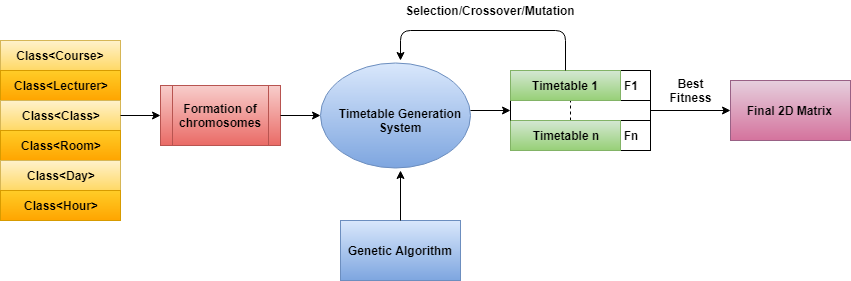

The diagram above was exported from draw.io. Its source (the exported page's mxGraphModel, read from the mxfile embedded in the PNG):
<mxGraphModel dx="854" dy="436" grid="1" gridSize="10" guides="1" tooltips="1" connect="1" arrows="1" fold="1" page="1" pageScale="1" pageWidth="850" pageHeight="1100" background="none" math="0" shadow="0">
  <root>
    <mxCell id="0" />
    <mxCell id="1" parent="0" />
    <mxCell id="kriqr_rumvdQVxuH-vkH-1" value="" style="rounded=0;whiteSpace=wrap;html=1;" parent="1" vertex="1">
      <mxGeometry x="40" y="50" width="120" height="30" as="geometry" />
    </mxCell>
    <mxCell id="kriqr_rumvdQVxuH-vkH-2" value="" style="rounded=0;whiteSpace=wrap;html=1;" parent="1" vertex="1">
      <mxGeometry x="40" y="80" width="120" height="30" as="geometry" />
    </mxCell>
    <mxCell id="kriqr_rumvdQVxuH-vkH-3" value="" style="rounded=0;whiteSpace=wrap;html=1;" parent="1" vertex="1">
      <mxGeometry x="40" y="110" width="120" height="30" as="geometry" />
    </mxCell>
    <mxCell id="kriqr_rumvdQVxuH-vkH-5" value="&lt;b&gt;Class&amp;lt;Course&amp;gt;&lt;/b&gt;" style="text;html=1;strokeColor=#d6b656;fillColor=#fff2cc;align=center;verticalAlign=middle;whiteSpace=wrap;rounded=0;gradientColor=#ffd966;" parent="1" vertex="1">
      <mxGeometry x="40" y="50" width="120" height="30" as="geometry" />
    </mxCell>
    <mxCell id="kriqr_rumvdQVxuH-vkH-8" value="&lt;b&gt;Class&amp;lt;Lecturer&amp;gt;&lt;/b&gt;" style="text;html=1;strokeColor=#d79b00;fillColor=#ffcd28;align=center;verticalAlign=middle;whiteSpace=wrap;rounded=0;gradientColor=#ffa500;" parent="1" vertex="1">
      <mxGeometry x="40" y="80" width="120" height="30" as="geometry" />
    </mxCell>
    <mxCell id="kriqr_rumvdQVxuH-vkH-9" value="Class&amp;lt;Class&amp;gt;" style="text;html=1;strokeColor=#d6b656;fillColor=#fff2cc;align=center;verticalAlign=middle;whiteSpace=wrap;rounded=0;gradientColor=#ffd966;fontStyle=1" parent="1" vertex="1">
      <mxGeometry x="40" y="110" width="120" height="30" as="geometry" />
    </mxCell>
    <mxCell id="kriqr_rumvdQVxuH-vkH-10" value="" style="rounded=0;whiteSpace=wrap;html=1;" parent="1" vertex="1">
      <mxGeometry x="40" y="140" width="120" height="30" as="geometry" />
    </mxCell>
    <mxCell id="kriqr_rumvdQVxuH-vkH-11" value="" style="rounded=0;whiteSpace=wrap;html=1;" parent="1" vertex="1">
      <mxGeometry x="40" y="170" width="120" height="30" as="geometry" />
    </mxCell>
    <mxCell id="kriqr_rumvdQVxuH-vkH-12" value="" style="rounded=0;whiteSpace=wrap;html=1;" parent="1" vertex="1">
      <mxGeometry x="40" y="200" width="120" height="30" as="geometry" />
    </mxCell>
    <mxCell id="kriqr_rumvdQVxuH-vkH-14" value="Class&amp;lt;Room&amp;gt;" style="text;html=1;strokeColor=#d79b00;fillColor=#ffcd28;align=center;verticalAlign=middle;whiteSpace=wrap;rounded=0;gradientColor=#ffa500;fontStyle=1" parent="1" vertex="1">
      <mxGeometry x="40" y="140" width="120" height="30" as="geometry" />
    </mxCell>
    <mxCell id="kriqr_rumvdQVxuH-vkH-15" value="Class&amp;lt;Day&amp;gt;" style="text;html=1;strokeColor=#d6b656;fillColor=#fff2cc;align=center;verticalAlign=middle;whiteSpace=wrap;rounded=0;gradientColor=#ffd966;fontStyle=1" parent="1" vertex="1">
      <mxGeometry x="40" y="170" width="120" height="30" as="geometry" />
    </mxCell>
    <mxCell id="kriqr_rumvdQVxuH-vkH-16" value="Class&amp;lt;Hour&amp;gt;" style="text;html=1;strokeColor=#d79b00;fillColor=#ffcd28;align=center;verticalAlign=middle;whiteSpace=wrap;rounded=0;gradientColor=#ffa500;fontStyle=1" parent="1" vertex="1">
      <mxGeometry x="40" y="200" width="120" height="30" as="geometry" />
    </mxCell>
    <mxCell id="kriqr_rumvdQVxuH-vkH-17" value="" style="shape=process;whiteSpace=wrap;html=1;backgroundOutline=1;gradientColor=#ea6b66;fillColor=#f8cecc;strokeColor=#b85450;" parent="1" vertex="1">
      <mxGeometry x="200" y="95" width="120" height="60" as="geometry" />
    </mxCell>
    <mxCell id="kriqr_rumvdQVxuH-vkH-18" value="Formation of chromosomes" style="text;html=1;strokeColor=none;fillColor=none;align=center;verticalAlign=middle;whiteSpace=wrap;rounded=0;fontStyle=1" parent="1" vertex="1">
      <mxGeometry x="210" y="90" width="100" height="70" as="geometry" />
    </mxCell>
    <mxCell id="kriqr_rumvdQVxuH-vkH-21" value="" style="ellipse;whiteSpace=wrap;html=1;fillColor=#dae8fc;strokeColor=#6c8ebf;gradientColor=#7ea6e0;" parent="1" vertex="1">
      <mxGeometry x="360" y="72.5" width="150" height="105" as="geometry" />
    </mxCell>
    <mxCell id="kriqr_rumvdQVxuH-vkH-22" value="Timetable Generation System" style="text;html=1;align=center;verticalAlign=middle;whiteSpace=wrap;rounded=0;fontStyle=1;direction=west;" parent="1" vertex="1">
      <mxGeometry x="375" y="85" width="130" height="90" as="geometry" />
    </mxCell>
    <mxCell id="kriqr_rumvdQVxuH-vkH-23" value="" style="rounded=1;whiteSpace=wrap;html=1;" parent="1" vertex="1">
      <mxGeometry x="380" y="230" width="120" height="60" as="geometry" />
    </mxCell>
    <mxCell id="kriqr_rumvdQVxuH-vkH-24" value="Genetic Algorithm" style="text;html=1;strokeColor=#6c8ebf;fillColor=#dae8fc;align=center;verticalAlign=middle;whiteSpace=wrap;rounded=0;fontStyle=1;gradientColor=#7ea6e0;" parent="1" vertex="1">
      <mxGeometry x="380" y="230" width="120" height="60" as="geometry" />
    </mxCell>
    <mxCell id="kriqr_rumvdQVxuH-vkH-26" value="" style="rounded=0;whiteSpace=wrap;html=1;" parent="1" vertex="1">
      <mxGeometry x="550" y="80" width="140" height="30" as="geometry" />
    </mxCell>
    <mxCell id="kriqr_rumvdQVxuH-vkH-27" value="" style="rounded=0;whiteSpace=wrap;html=1;" parent="1" vertex="1">
      <mxGeometry x="550" y="130" width="140" height="30" as="geometry" />
    </mxCell>
    <mxCell id="kriqr_rumvdQVxuH-vkH-29" value="" style="endArrow=none;dashed=1;html=1;" parent="1" edge="1">
      <mxGeometry width="50" height="50" relative="1" as="geometry">
        <mxPoint x="610" y="130" as="sourcePoint" />
        <mxPoint x="610" y="110" as="targetPoint" />
      </mxGeometry>
    </mxCell>
    <mxCell id="kriqr_rumvdQVxuH-vkH-31" value="" style="endArrow=none;html=1;entryX=0.75;entryY=0;entryDx=0;entryDy=0;exitX=0.75;exitY=1;exitDx=0;exitDy=0;" parent="1" source="kriqr_rumvdQVxuH-vkH-26" target="kriqr_rumvdQVxuH-vkH-26" edge="1">
      <mxGeometry width="50" height="50" relative="1" as="geometry">
        <mxPoint x="640" y="120" as="sourcePoint" />
        <mxPoint x="690" y="70" as="targetPoint" />
      </mxGeometry>
    </mxCell>
    <mxCell id="kriqr_rumvdQVxuH-vkH-32" value="" style="endArrow=none;html=1;entryX=0.75;entryY=0;entryDx=0;entryDy=0;exitX=0.75;exitY=1;exitDx=0;exitDy=0;" parent="1" source="kriqr_rumvdQVxuH-vkH-27" target="kriqr_rumvdQVxuH-vkH-27" edge="1">
      <mxGeometry width="50" height="50" relative="1" as="geometry">
        <mxPoint x="630" y="170" as="sourcePoint" />
        <mxPoint x="680" y="120" as="targetPoint" />
      </mxGeometry>
    </mxCell>
    <mxCell id="kriqr_rumvdQVxuH-vkH-33" value="Timetable 1" style="text;html=1;strokeColor=#82b366;fillColor=#d5e8d4;align=center;verticalAlign=middle;whiteSpace=wrap;rounded=0;fontStyle=1;gradientColor=#97d077;" parent="1" vertex="1">
      <mxGeometry x="550" y="80" width="110" height="30" as="geometry" />
    </mxCell>
    <mxCell id="kriqr_rumvdQVxuH-vkH-34" value="Timetable n" style="text;html=1;strokeColor=#82b366;fillColor=#d5e8d4;align=center;verticalAlign=middle;whiteSpace=wrap;rounded=0;fontStyle=1;gradientColor=#97d077;" parent="1" vertex="1">
      <mxGeometry x="550" y="130" width="110" height="30" as="geometry" />
    </mxCell>
    <mxCell id="kriqr_rumvdQVxuH-vkH-35" value="F1" style="text;html=1;strokeColor=none;fillColor=none;align=center;verticalAlign=middle;whiteSpace=wrap;rounded=0;fontStyle=1" parent="1" vertex="1">
      <mxGeometry x="640" y="80" width="60" height="30" as="geometry" />
    </mxCell>
    <mxCell id="kriqr_rumvdQVxuH-vkH-36" value="Fn" style="text;html=1;strokeColor=none;fillColor=none;align=center;verticalAlign=middle;whiteSpace=wrap;rounded=0;fontStyle=1" parent="1" vertex="1">
      <mxGeometry x="650" y="135" width="40" height="20" as="geometry" />
    </mxCell>
    <mxCell id="kriqr_rumvdQVxuH-vkH-37" value="" style="endArrow=classic;html=1;exitX=1;exitY=0.5;exitDx=0;exitDy=0;entryX=0;entryY=0.5;entryDx=0;entryDy=0;" parent="1" source="kriqr_rumvdQVxuH-vkH-9" target="kriqr_rumvdQVxuH-vkH-17" edge="1">
      <mxGeometry width="50" height="50" relative="1" as="geometry">
        <mxPoint x="160" y="160" as="sourcePoint" />
        <mxPoint x="210" y="110" as="targetPoint" />
      </mxGeometry>
    </mxCell>
    <mxCell id="kriqr_rumvdQVxuH-vkH-38" value="" style="endArrow=classic;html=1;exitX=1;exitY=0.5;exitDx=0;exitDy=0;entryX=0;entryY=0.5;entryDx=0;entryDy=0;" parent="1" source="kriqr_rumvdQVxuH-vkH-17" target="kriqr_rumvdQVxuH-vkH-21" edge="1">
      <mxGeometry width="50" height="50" relative="1" as="geometry">
        <mxPoint x="320" y="150" as="sourcePoint" />
        <mxPoint x="370" y="100" as="targetPoint" />
      </mxGeometry>
    </mxCell>
    <mxCell id="kriqr_rumvdQVxuH-vkH-40" value="" style="endArrow=classic;html=1;exitX=0.5;exitY=0;exitDx=0;exitDy=0;" parent="1" source="kriqr_rumvdQVxuH-vkH-24" edge="1">
      <mxGeometry width="50" height="50" relative="1" as="geometry">
        <mxPoint x="410" y="230" as="sourcePoint" />
        <mxPoint x="440" y="180" as="targetPoint" />
      </mxGeometry>
    </mxCell>
    <mxCell id="kriqr_rumvdQVxuH-vkH-44" value="" style="endArrow=classic;html=1;exitX=0.5;exitY=0;exitDx=0;exitDy=0;" parent="1" source="kriqr_rumvdQVxuH-vkH-33" edge="1">
      <mxGeometry width="50" height="50" relative="1" as="geometry">
        <mxPoint x="580" y="80" as="sourcePoint" />
        <mxPoint x="440" y="70" as="targetPoint" />
        <Array as="points">
          <mxPoint x="605" y="40" />
          <mxPoint x="440" y="40" />
        </Array>
      </mxGeometry>
    </mxCell>
    <mxCell id="kriqr_rumvdQVxuH-vkH-45" value="Selection/Crossover/Mutation" style="text;html=1;strokeColor=none;fillColor=none;align=center;verticalAlign=middle;whiteSpace=wrap;rounded=0;fontStyle=1" parent="1" vertex="1">
      <mxGeometry x="510" y="10" width="40" height="20" as="geometry" />
    </mxCell>
    <mxCell id="kriqr_rumvdQVxuH-vkH-50" value="" style="rounded=0;whiteSpace=wrap;html=1;" parent="1" vertex="1">
      <mxGeometry x="770" y="90" width="120" height="60" as="geometry" />
    </mxCell>
    <mxCell id="kriqr_rumvdQVxuH-vkH-51" value="Final 2D Matrix&amp;nbsp;" style="text;html=1;strokeColor=#996185;fillColor=#e6d0de;align=center;verticalAlign=middle;whiteSpace=wrap;rounded=0;fontStyle=1;gradientColor=#d5739d;" parent="1" vertex="1">
      <mxGeometry x="770" y="90" width="120" height="60" as="geometry" />
    </mxCell>
    <mxCell id="kriqr_rumvdQVxuH-vkH-52" value="" style="endArrow=classic;html=1;entryX=0;entryY=0.5;entryDx=0;entryDy=0;" parent="1" target="kriqr_rumvdQVxuH-vkH-51" edge="1">
      <mxGeometry width="50" height="50" relative="1" as="geometry">
        <mxPoint x="690" y="120" as="sourcePoint" />
        <mxPoint x="740" y="90" as="targetPoint" />
      </mxGeometry>
    </mxCell>
    <mxCell id="kriqr_rumvdQVxuH-vkH-53" value="" style="endArrow=none;html=1;" parent="1" edge="1">
      <mxGeometry width="50" height="50" relative="1" as="geometry">
        <mxPoint x="690" y="150" as="sourcePoint" />
        <mxPoint x="690" y="80" as="targetPoint" />
      </mxGeometry>
    </mxCell>
    <mxCell id="kriqr_rumvdQVxuH-vkH-55" value="" style="endArrow=none;html=1;entryX=0;entryY=1.013;entryDx=0;entryDy=0;entryPerimeter=0;" parent="1" target="kriqr_rumvdQVxuH-vkH-33" edge="1">
      <mxGeometry width="50" height="50" relative="1" as="geometry">
        <mxPoint x="550" y="130" as="sourcePoint" />
        <mxPoint x="551" y="111" as="targetPoint" />
      </mxGeometry>
    </mxCell>
    <mxCell id="kriqr_rumvdQVxuH-vkH-56" value="Best Fitness" style="text;html=1;strokeColor=none;fillColor=none;align=center;verticalAlign=middle;whiteSpace=wrap;rounded=0;fontStyle=1" parent="1" vertex="1">
      <mxGeometry x="710.6896551724138" y="90" width="40" height="20" as="geometry" />
    </mxCell>
    <mxCell id="kriqr_rumvdQVxuH-vkH-57" value="" style="endArrow=classic;html=1;" parent="1" edge="1">
      <mxGeometry width="50" height="50" relative="1" as="geometry">
        <mxPoint x="510" y="120" as="sourcePoint" />
        <mxPoint x="550" y="120" as="targetPoint" />
      </mxGeometry>
    </mxCell>
  </root>
</mxGraphModel>